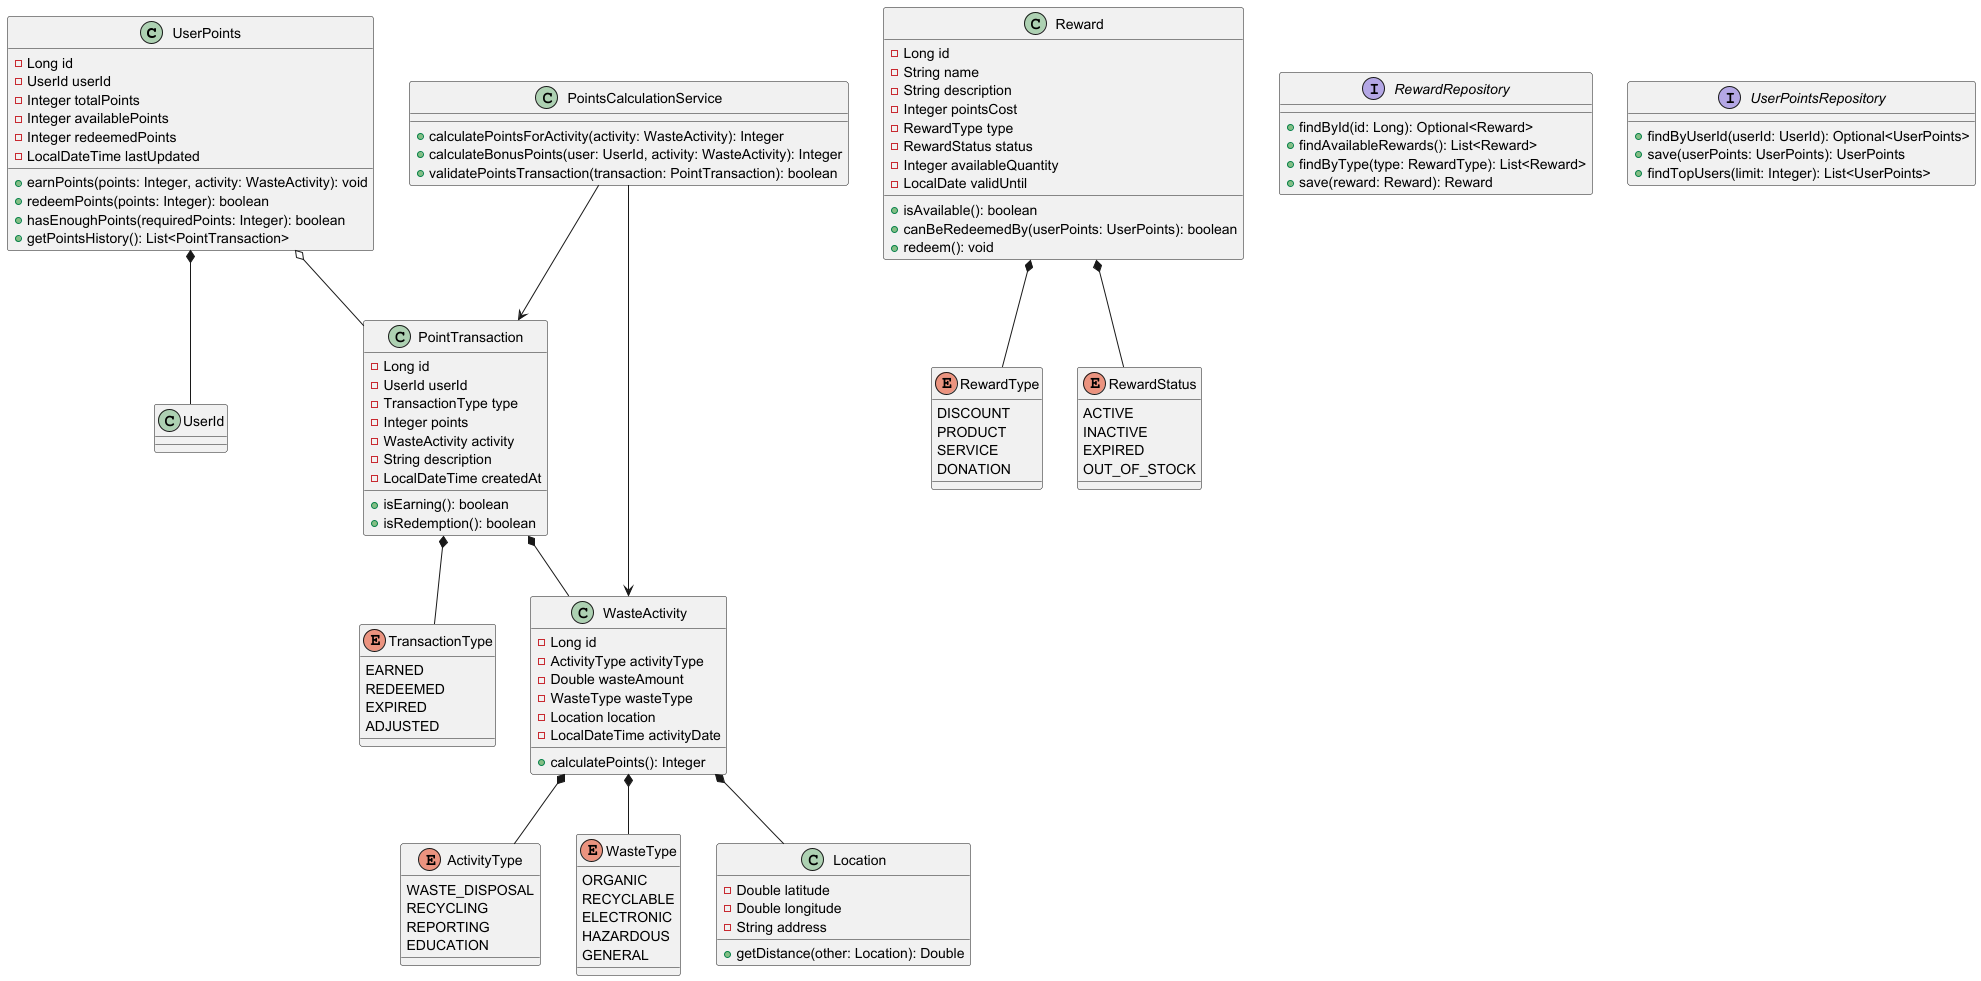

The diagram above was rendered by PlantUML. Its source (embedded in the PNG):
@startuml RewardManagement_Domain_Class_Diagram

class UserPoints {
    -Long id
    -UserId userId
    -Integer totalPoints
    -Integer availablePoints
    -Integer redeemedPoints
    -LocalDateTime lastUpdated
    +earnPoints(points: Integer, activity: WasteActivity): void
    +redeemPoints(points: Integer): boolean
    +hasEnoughPoints(requiredPoints: Integer): boolean
    +getPointsHistory(): List<PointTransaction>
}

class Reward {
    -Long id
    -String name
    -String description
    -Integer pointsCost
    -RewardType type
    -RewardStatus status
    -Integer availableQuantity
    -LocalDate validUntil
    +isAvailable(): boolean
    +canBeRedeemedBy(userPoints: UserPoints): boolean
    +redeem(): void
}

class PointTransaction {
    -Long id
    -UserId userId
    -TransactionType type
    -Integer points
    -WasteActivity activity
    -String description
    -LocalDateTime createdAt
    +isEarning(): boolean
    +isRedemption(): boolean
}

class WasteActivity {
    -Long id
    -ActivityType activityType
    -Double wasteAmount
    -WasteType wasteType
    -Location location
    -LocalDateTime activityDate
    +calculatePoints(): Integer
}

enum RewardType {
    DISCOUNT
    PRODUCT
    SERVICE
    DONATION
}

enum RewardStatus {
    ACTIVE
    INACTIVE
    EXPIRED
    OUT_OF_STOCK
}

enum TransactionType {
    EARNED
    REDEEMED
    EXPIRED
    ADJUSTED
}

enum ActivityType {
    WASTE_DISPOSAL
    RECYCLING
    REPORTING
    EDUCATION
}

enum WasteType {
    ORGANIC
    RECYCLABLE
    ELECTRONIC
    HAZARDOUS
    GENERAL
}

class Location {
    -Double latitude
    -Double longitude
    -String address
    +getDistance(other: Location): Double
}

class PointsCalculationService {
    +calculatePointsForActivity(activity: WasteActivity): Integer
    +calculateBonusPoints(user: UserId, activity: WasteActivity): Integer
    +validatePointsTransaction(transaction: PointTransaction): boolean
}

interface RewardRepository {
    +findById(id: Long): Optional<Reward>
    +findAvailableRewards(): List<Reward>
    +findByType(type: RewardType): List<Reward>
    +save(reward: Reward): Reward
}

interface UserPointsRepository {
    +findByUserId(userId: UserId): Optional<UserPoints>
    +save(userPoints: UserPoints): UserPoints
    +findTopUsers(limit: Integer): List<UserPoints>
}

UserPoints *-- UserId
UserPoints o-- PointTransaction
Reward *-- RewardType
Reward *-- RewardStatus
PointTransaction *-- TransactionType
PointTransaction *-- WasteActivity
WasteActivity *-- ActivityType
WasteActivity *-- WasteType
WasteActivity *-- Location
PointsCalculationService --> WasteActivity
PointsCalculationService --> PointTransaction

@enduml